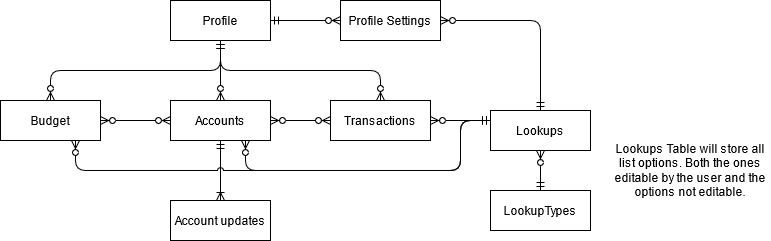

The diagram above was exported from draw.io. Its source (the exported page's mxGraphModel, read from the mxfile embedded in the PNG):
<mxGraphModel dx="782" dy="404" grid="1" gridSize="10" guides="1" tooltips="1" connect="1" arrows="1" fold="1" page="1" pageScale="1" pageWidth="850" pageHeight="1100" math="0" shadow="0" extFonts="Permanent Marker^https://fonts.googleapis.com/css?family=Permanent+Marker">
  <root>
    <mxCell id="0" />
    <mxCell id="1" parent="0" />
    <mxCell id="3gxjJjS9QS4g8ABUlT3Y-1" value="&lt;div&gt;Profile&lt;/div&gt;" style="whiteSpace=wrap;html=1;align=center;" vertex="1" parent="1">
      <mxGeometry x="350" y="80" width="100" height="40" as="geometry" />
    </mxCell>
    <mxCell id="3gxjJjS9QS4g8ABUlT3Y-2" value="Profile Settings" style="whiteSpace=wrap;html=1;align=center;" vertex="1" parent="1">
      <mxGeometry x="520" y="80" width="100" height="40" as="geometry" />
    </mxCell>
    <mxCell id="3gxjJjS9QS4g8ABUlT3Y-3" value="Lookups" style="whiteSpace=wrap;html=1;align=center;" vertex="1" parent="1">
      <mxGeometry x="670" y="190" width="100" height="40" as="geometry" />
    </mxCell>
    <mxCell id="3gxjJjS9QS4g8ABUlT3Y-4" value="LookupTypes" style="whiteSpace=wrap;html=1;align=center;" vertex="1" parent="1">
      <mxGeometry x="670" y="270" width="100" height="40" as="geometry" />
    </mxCell>
    <mxCell id="3gxjJjS9QS4g8ABUlT3Y-5" value="Accounts" style="whiteSpace=wrap;html=1;align=center;" vertex="1" parent="1">
      <mxGeometry x="350" y="180" width="100" height="40" as="geometry" />
    </mxCell>
    <mxCell id="3gxjJjS9QS4g8ABUlT3Y-6" value="Transactions" style="whiteSpace=wrap;html=1;align=center;" vertex="1" parent="1">
      <mxGeometry x="510" y="180" width="100" height="40" as="geometry" />
    </mxCell>
    <mxCell id="3gxjJjS9QS4g8ABUlT3Y-7" value="Budget" style="whiteSpace=wrap;html=1;align=center;" vertex="1" parent="1">
      <mxGeometry x="180" y="180" width="100" height="40" as="geometry" />
    </mxCell>
    <mxCell id="3gxjJjS9QS4g8ABUlT3Y-8" value="Account updates" style="whiteSpace=wrap;html=1;align=center;" vertex="1" parent="1">
      <mxGeometry x="350" y="280" width="100" height="40" as="geometry" />
    </mxCell>
    <mxCell id="3gxjJjS9QS4g8ABUlT3Y-9" value="Lookups Table will store all list options. Both the ones editable by the user and the options not editable." style="text;html=1;strokeColor=none;fillColor=none;align=center;verticalAlign=middle;whiteSpace=wrap;rounded=0;" vertex="1" parent="1">
      <mxGeometry x="790" y="210" width="160" height="80" as="geometry" />
    </mxCell>
    <mxCell id="3gxjJjS9QS4g8ABUlT3Y-12" value="" style="edgeStyle=orthogonalEdgeStyle;fontSize=12;html=1;endArrow=ERoneToMany;startArrow=ERmandOne;exitX=0.5;exitY=1;exitDx=0;exitDy=0;entryX=0.5;entryY=0;entryDx=0;entryDy=0;" edge="1" parent="1" source="3gxjJjS9QS4g8ABUlT3Y-5" target="3gxjJjS9QS4g8ABUlT3Y-8">
      <mxGeometry width="100" height="100" relative="1" as="geometry">
        <mxPoint x="430" y="300" as="sourcePoint" />
        <mxPoint x="530" y="200" as="targetPoint" />
      </mxGeometry>
    </mxCell>
    <mxCell id="3gxjJjS9QS4g8ABUlT3Y-13" value="" style="edgeStyle=orthogonalEdgeStyle;fontSize=12;html=1;endArrow=ERzeroToMany;startArrow=ERmandOne;exitX=0.5;exitY=1;exitDx=0;exitDy=0;entryX=0.5;entryY=0;entryDx=0;entryDy=0;" edge="1" parent="1" source="3gxjJjS9QS4g8ABUlT3Y-1" target="3gxjJjS9QS4g8ABUlT3Y-6">
      <mxGeometry width="100" height="100" relative="1" as="geometry">
        <mxPoint x="430" y="300" as="sourcePoint" />
        <mxPoint x="530" y="200" as="targetPoint" />
      </mxGeometry>
    </mxCell>
    <mxCell id="3gxjJjS9QS4g8ABUlT3Y-14" value="" style="edgeStyle=orthogonalEdgeStyle;fontSize=12;html=1;endArrow=ERzeroToMany;startArrow=ERmandOne;exitX=0.5;exitY=1;exitDx=0;exitDy=0;entryX=0.5;entryY=0;entryDx=0;entryDy=0;" edge="1" parent="1" source="3gxjJjS9QS4g8ABUlT3Y-1" target="3gxjJjS9QS4g8ABUlT3Y-5">
      <mxGeometry width="100" height="100" relative="1" as="geometry">
        <mxPoint x="435" y="130" as="sourcePoint" />
        <mxPoint x="570" y="190" as="targetPoint" />
      </mxGeometry>
    </mxCell>
    <mxCell id="3gxjJjS9QS4g8ABUlT3Y-15" value="" style="edgeStyle=orthogonalEdgeStyle;fontSize=12;html=1;endArrow=ERzeroToMany;startArrow=ERmandOne;exitX=0.5;exitY=1;exitDx=0;exitDy=0;entryX=0.5;entryY=0;entryDx=0;entryDy=0;" edge="1" parent="1" source="3gxjJjS9QS4g8ABUlT3Y-1" target="3gxjJjS9QS4g8ABUlT3Y-7">
      <mxGeometry width="100" height="100" relative="1" as="geometry">
        <mxPoint x="445" y="140" as="sourcePoint" />
        <mxPoint x="580" y="200" as="targetPoint" />
      </mxGeometry>
    </mxCell>
    <mxCell id="3gxjJjS9QS4g8ABUlT3Y-16" value="" style="edgeStyle=orthogonalEdgeStyle;fontSize=12;html=1;endArrow=ERzeroToMany;startArrow=ERmandOne;exitX=1;exitY=0.5;exitDx=0;exitDy=0;entryX=0;entryY=0.5;entryDx=0;entryDy=0;" edge="1" parent="1" source="3gxjJjS9QS4g8ABUlT3Y-1" target="3gxjJjS9QS4g8ABUlT3Y-2">
      <mxGeometry width="100" height="100" relative="1" as="geometry">
        <mxPoint x="430" y="300" as="sourcePoint" />
        <mxPoint x="530" y="200" as="targetPoint" />
      </mxGeometry>
    </mxCell>
    <mxCell id="3gxjJjS9QS4g8ABUlT3Y-17" value="" style="edgeStyle=orthogonalEdgeStyle;fontSize=12;html=1;endArrow=ERzeroToMany;endFill=1;startArrow=ERzeroToMany;entryX=0;entryY=0.5;entryDx=0;entryDy=0;exitX=1;exitY=0.5;exitDx=0;exitDy=0;" edge="1" parent="1" source="3gxjJjS9QS4g8ABUlT3Y-5" target="3gxjJjS9QS4g8ABUlT3Y-6">
      <mxGeometry width="100" height="100" relative="1" as="geometry">
        <mxPoint x="430" y="300" as="sourcePoint" />
        <mxPoint x="530" y="200" as="targetPoint" />
      </mxGeometry>
    </mxCell>
    <mxCell id="3gxjJjS9QS4g8ABUlT3Y-18" value="" style="edgeStyle=orthogonalEdgeStyle;fontSize=12;html=1;endArrow=ERzeroToMany;endFill=1;startArrow=ERzeroToMany;entryX=0;entryY=0.5;entryDx=0;entryDy=0;exitX=1;exitY=0.5;exitDx=0;exitDy=0;" edge="1" parent="1" source="3gxjJjS9QS4g8ABUlT3Y-7" target="3gxjJjS9QS4g8ABUlT3Y-5">
      <mxGeometry width="100" height="100" relative="1" as="geometry">
        <mxPoint x="460" y="210" as="sourcePoint" />
        <mxPoint x="520" y="210" as="targetPoint" />
        <Array as="points">
          <mxPoint x="340" y="200" />
          <mxPoint x="340" y="200" />
        </Array>
      </mxGeometry>
    </mxCell>
    <mxCell id="3gxjJjS9QS4g8ABUlT3Y-20" value="" style="edgeStyle=orthogonalEdgeStyle;fontSize=12;html=1;endArrow=ERzeroToMany;startArrow=ERmandOne;entryX=0.5;entryY=1;entryDx=0;entryDy=0;exitX=0.5;exitY=0;exitDx=0;exitDy=0;" edge="1" parent="1" source="3gxjJjS9QS4g8ABUlT3Y-4" target="3gxjJjS9QS4g8ABUlT3Y-3">
      <mxGeometry width="100" height="100" relative="1" as="geometry">
        <mxPoint x="510" y="400" as="sourcePoint" />
        <mxPoint x="610" y="300" as="targetPoint" />
      </mxGeometry>
    </mxCell>
    <mxCell id="3gxjJjS9QS4g8ABUlT3Y-21" value="" style="edgeStyle=orthogonalEdgeStyle;fontSize=12;html=1;endArrow=ERzeroToMany;startArrow=ERmandOne;exitX=0;exitY=0.25;exitDx=0;exitDy=0;entryX=0.75;entryY=1;entryDx=0;entryDy=0;jumpStyle=arc;" edge="1" parent="1" source="3gxjJjS9QS4g8ABUlT3Y-3" target="3gxjJjS9QS4g8ABUlT3Y-7">
      <mxGeometry width="100" height="100" relative="1" as="geometry">
        <mxPoint x="430" y="300" as="sourcePoint" />
        <mxPoint x="530" y="200" as="targetPoint" />
        <Array as="points">
          <mxPoint x="640" y="200" />
          <mxPoint x="640" y="250" />
          <mxPoint x="255" y="250" />
        </Array>
      </mxGeometry>
    </mxCell>
    <mxCell id="3gxjJjS9QS4g8ABUlT3Y-22" value="" style="edgeStyle=orthogonalEdgeStyle;fontSize=12;html=1;endArrow=ERzeroToMany;startArrow=ERmandOne;exitX=0;exitY=0.25;exitDx=0;exitDy=0;entryX=0.75;entryY=1;entryDx=0;entryDy=0;" edge="1" parent="1" source="3gxjJjS9QS4g8ABUlT3Y-3" target="3gxjJjS9QS4g8ABUlT3Y-5">
      <mxGeometry width="100" height="100" relative="1" as="geometry">
        <mxPoint x="440" y="310" as="sourcePoint" />
        <mxPoint x="540" y="210" as="targetPoint" />
        <Array as="points">
          <mxPoint x="640" y="200" />
          <mxPoint x="640" y="250" />
          <mxPoint x="425" y="250" />
        </Array>
      </mxGeometry>
    </mxCell>
    <mxCell id="3gxjJjS9QS4g8ABUlT3Y-23" value="" style="edgeStyle=orthogonalEdgeStyle;fontSize=12;html=1;endArrow=ERzeroToMany;startArrow=ERmandOne;entryX=1;entryY=0.5;entryDx=0;entryDy=0;exitX=0;exitY=0.25;exitDx=0;exitDy=0;" edge="1" parent="1" source="3gxjJjS9QS4g8ABUlT3Y-3" target="3gxjJjS9QS4g8ABUlT3Y-6">
      <mxGeometry width="100" height="100" relative="1" as="geometry">
        <mxPoint x="450" y="320" as="sourcePoint" />
        <mxPoint x="550" y="220" as="targetPoint" />
      </mxGeometry>
    </mxCell>
    <mxCell id="3gxjJjS9QS4g8ABUlT3Y-24" value="" style="edgeStyle=orthogonalEdgeStyle;fontSize=12;html=1;endArrow=ERzeroToMany;startArrow=ERmandOne;entryX=1;entryY=0.5;entryDx=0;entryDy=0;exitX=0.5;exitY=0;exitDx=0;exitDy=0;" edge="1" parent="1" source="3gxjJjS9QS4g8ABUlT3Y-3" target="3gxjJjS9QS4g8ABUlT3Y-2">
      <mxGeometry width="100" height="100" relative="1" as="geometry">
        <mxPoint x="460" y="330" as="sourcePoint" />
        <mxPoint x="560" y="230" as="targetPoint" />
      </mxGeometry>
    </mxCell>
  </root>
</mxGraphModel>